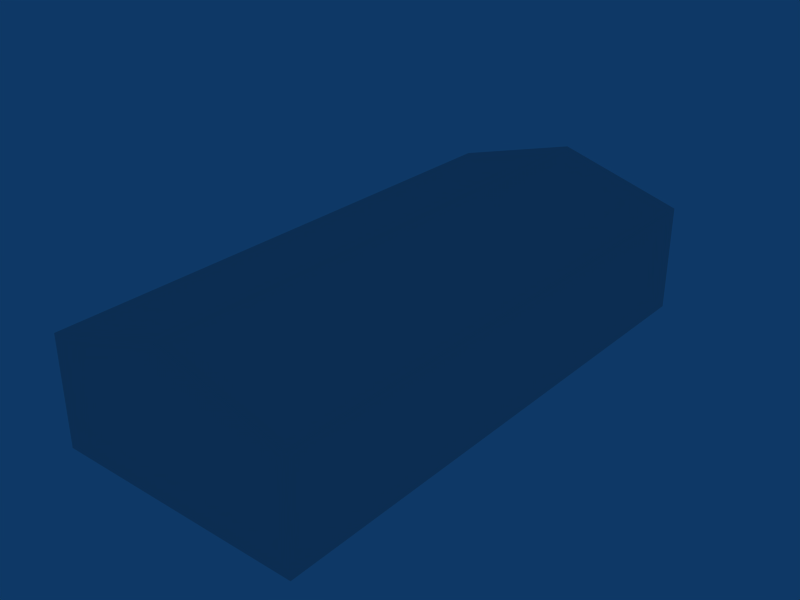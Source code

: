 # Source: ebos_building_ref_023.blend  (saved by Blender 2.79.0; exported with 4.5.12 LTS)
import bpy
from mathutils import Matrix  # noqa: F401  (used for matrix-valued properties, if any)

bpy.ops.wm.read_factory_settings(use_empty=True)
scene = bpy.context.scene
scene.name = 'Scene'

# ---- collections
col_collection_1 = bpy.data.collections.new('Collection 1'); scene.collection.children.link(col_collection_1)

# ---- materials (node trees are filled in below, after node groups)
mat_material = bpy.data.materials.new('Material')
mat_material.alpha_threshold = 0.0
mat_material.roughness = 0.5

# ---- material node trees

# ---- world
world_world = bpy.data.worlds.new('World'); scene.world = world_world
world_world.color = (0.05656, 0.2208, 0.4)
world_world.use_sun_shadow = False
world_world.sun_shadow_jitter_overblur = 0.0
world_world.cycles.sampling_method = 'NONE'
world_world.cycles.sample_map_resolution = 256

# ---- meshes
me_cube_001 = bpy.data.meshes.new('Cube.001')
me_cube_001.from_pydata([(7.0, 15.0, -1.0), (7.0, -15.0, -1.0), (-7.0, -15.0, -1.0), (-7.0, 15.0, -1.0), (7.0, 15.0, 5.0), (7.0, -15.0, 5.0), (-7.0, -15.0, 5.0), (-7.0, 15.0, 5.0), (2.146e-06, 15.0, 7.0), (-3.338e-06, -15.0, 7.0)], [], [(0, 4, 5, 1), (1, 5, 6, 2), (2, 6, 7, 3), (4, 0, 3, 7), (4, 7, 8), (7, 6, 9, 8), (6, 5, 9), (5, 4, 8, 9)])
_uv = me_cube_001.uv_layers.new(name='UVTex')
_uv.uv.foreach_set('vector', [0.5312, 0.2812, 0.7188, 0.2812, 0.7188, 0.4688, 0.5312, 0.4688, 0.5312, 0.2812, 0.7188, 0.2812, 0.7188, 0.4688, 0.5312, 0.4688, 0.5312, 0.2812, 0.7188, 0.2812, 0.7188, 0.4688, 0.5312, 0.4688, 0.5312, 0.2812, 0.7188, 0.2812, 0.7188, 0.4688, 0.5312, 0.4688, 0.5312, 0.2812, 0.7188, 0.2812, 0.7188, 0.4688, 0.03125, 0.2812, 0.2188, 0.2812, 0.2188, 0.4688, 0.03125, 0.4688, 0.5312, 0.2812, 0.7188, 0.2812, 0.7188, 0.4688, 0.03125, 0.2812, 0.2188, 0.2812, 0.2188, 0.4688, 0.03125, 0.4688])
me_cube_001.materials.append(mat_material)
me_cube_001.use_remesh_preserve_volume = False
me_cube_001.use_remesh_preserve_attributes = False
me_cube_001.use_mirror_vertex_groups = False
me_cube_001.update()

# ---- objects
ob_cube = bpy.data.objects.new('Cube', me_cube_001)

# ---- transforms, parenting, visibility, modifiers, constraints
ob_cube.location = (0.0, 0.0, 1.0)
ob_cube.lock_rotations_4d = False
ob_cube.empty_display_type = 'ARROWS'
ob_cube.lineart.crease_threshold = 0.0

# ---- collection membership
col_collection_1.objects.link(ob_cube)

# ---- scene / render settings (as saved in the file)
scene.frame_start = 1; scene.frame_end = 250; scene.frame_set(1)
scene.render.engine = 'BLENDER_EEVEE_NEXT'
scene.render.image_settings.file_format = 'JPEG'
scene.render.image_settings.color_mode = 'RGB'
scene.render.image_settings.compression = 90
scene.render.resolution_x = 800
scene.render.resolution_y = 600
scene.render.pixel_aspect_x = 100.0
scene.render.pixel_aspect_y = 100.0
scene.render.fps = 25
scene.render.dither_intensity = 0.0
scene.render.use_compositing = False
scene.render.use_sequencer = False
scene.render.bake_margin = 2
scene.render.bake_bias = 0.0
scene.render.use_stamp_time = False
scene.render.use_stamp_date = False
scene.render.use_stamp_frame = False
scene.render.use_stamp_camera = False
scene.render.use_stamp_scene = False
scene.render.use_stamp_filename = False
scene.render.use_stamp_render_time = False
scene.render.stamp_font_size = 0
scene.cycles.use_denoising = False
scene.cycles.samples = 10
scene.cycles.sampling_pattern = 'TABULATED_SOBOL'
scene.cycles.light_sampling_threshold = 0.0
scene.cycles.use_adaptive_sampling = False
scene.cycles.use_light_tree = False
scene.cycles.blur_glossy = 0.0
scene.cycles.volume_bounces = 1
scene.cycles.pixel_filter_type = 'GAUSSIAN'
scene.cycles.sample_clamp_indirect = 0.0
scene.view_settings.view_transform = 'Raw'
bpy.context.view_layer.update()

# ---- added for rendering (the .blend has no active camera): camera
cam_auto = bpy.data.cameras.new('AutoCamera')
cam_auto.lens = 50.0
cam_auto.sensor_width = 36.0
cam_auto.clip_end = 1000.0
ob_auto_camera = bpy.data.objects.new('AutoCamera', cam_auto)
scene.collection.objects.link(ob_auto_camera)
ob_auto_camera.location = (31.512, -37.8144, 29.2096)
ob_auto_camera.rotation_euler = (1.09748, -7.21219e-08, 0.694738)
scene.camera = ob_auto_camera
bpy.context.view_layer.update()

